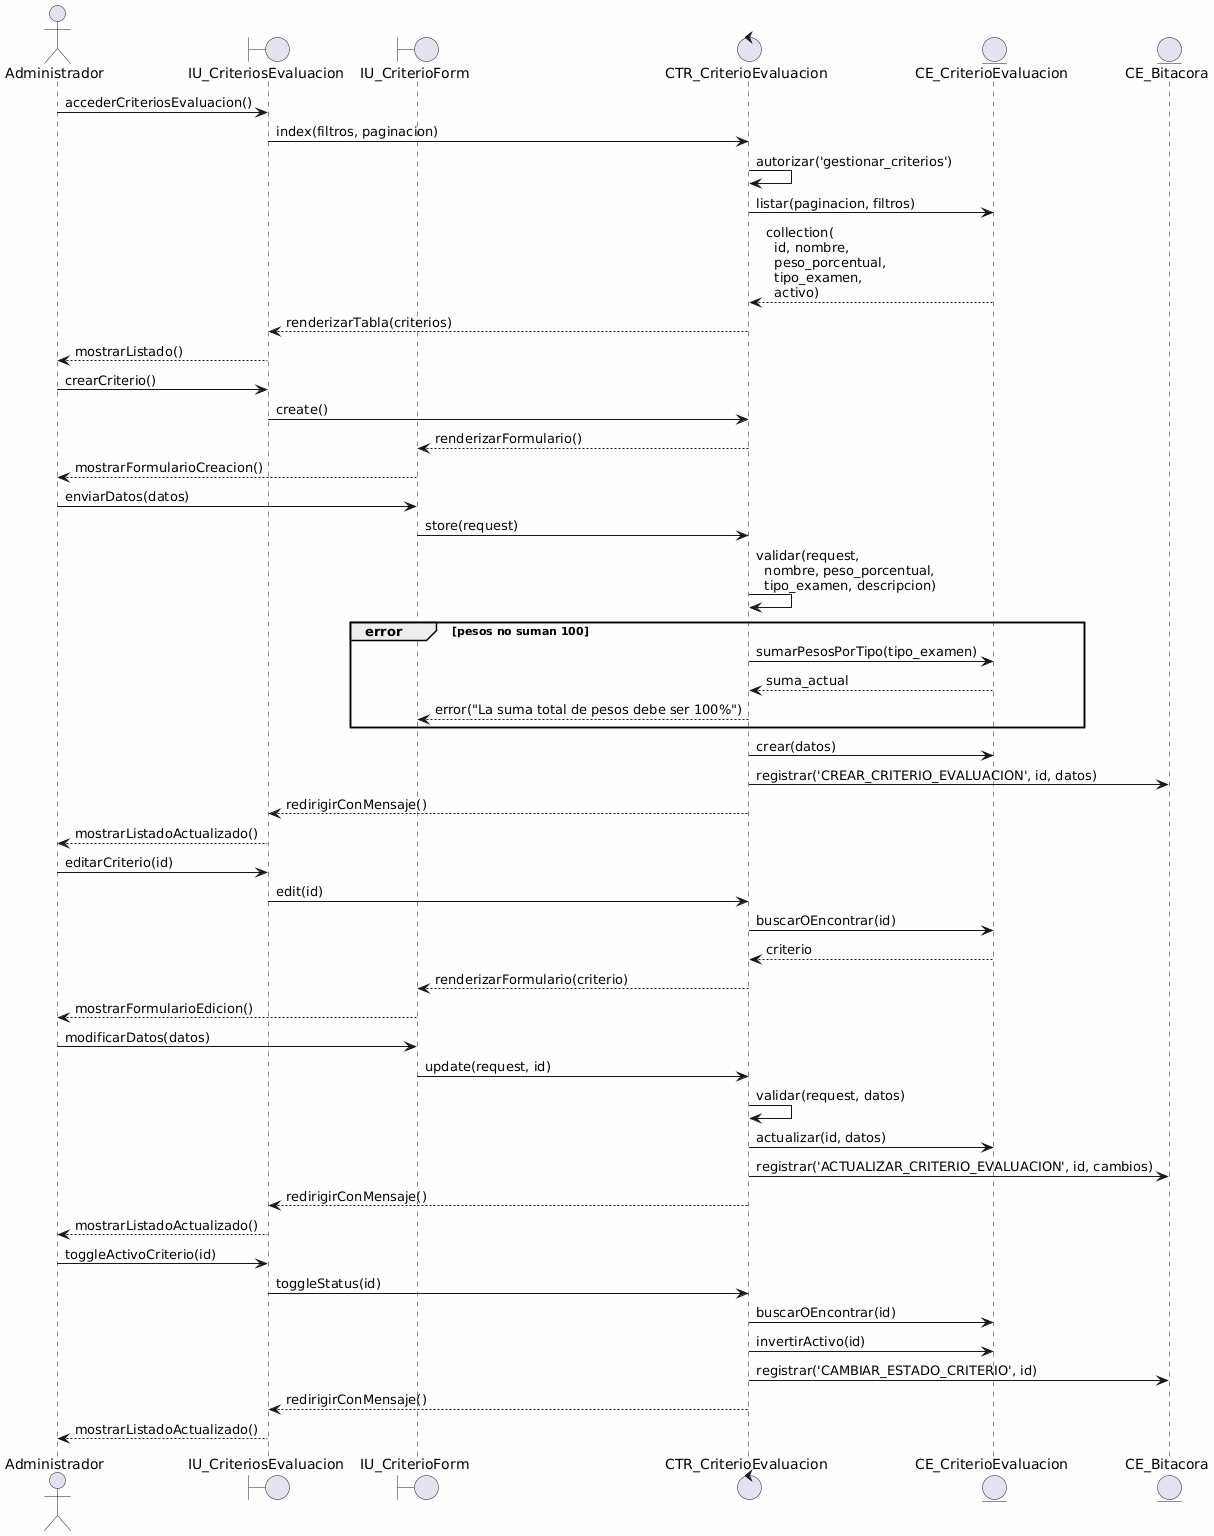

The diagram above was rendered by PlantUML. Its source (embedded in the PNG):
@startuml
skinparam backgroundColor #FEFEFE
skinparam defaultFontName Consolas

actor "Administrador" as admin
boundary "IU_CriteriosEvaluacion" as vista
boundary "IU_CriterioForm" as form
control "CTR_CriterioEvaluacion" as ctr
entity "CE_CriterioEvaluacion" as crit
entity "CE_Bitacora" as bitacora

admin -> vista: accederCriteriosEvaluacion()
vista -> ctr: index(filtros, paginacion)
ctr -> ctr: autorizar('gestionar_criterios')
ctr -> crit: listar(paginacion, filtros)
crit --> ctr: collection(\n  id, nombre,\n  peso_porcentual,\n  tipo_examen,\n  activo)
ctr --> vista: renderizarTabla(criterios)
vista --> admin: mostrarListado()

admin -> vista: crearCriterio()
vista -> ctr: create()
ctr --> form: renderizarFormulario()
form --> admin: mostrarFormularioCreacion()

admin -> form: enviarDatos(datos)
form -> ctr: store(request)
ctr -> ctr: validar(request,\n  nombre, peso_porcentual,\n  tipo_examen, descripcion)
group error [pesos no suman 100]
  ctr -> crit: sumarPesosPorTipo(tipo_examen)
  crit --> ctr: suma_actual
  ctr --> form: error("La suma total de pesos debe ser 100%")
end
ctr -> crit: crear(datos)
ctr -> bitacora: registrar('CREAR_CRITERIO_EVALUACION', id, datos)
ctr --> vista: redirigirConMensaje()
vista --> admin: mostrarListadoActualizado()

admin -> vista: editarCriterio(id)
vista -> ctr: edit(id)
ctr -> crit: buscarOEncontrar(id)
crit --> ctr: criterio
ctr --> form: renderizarFormulario(criterio)
form --> admin: mostrarFormularioEdicion()

admin -> form: modificarDatos(datos)
form -> ctr: update(request, id)
ctr -> ctr: validar(request, datos)
ctr -> crit: actualizar(id, datos)
ctr -> bitacora: registrar('ACTUALIZAR_CRITERIO_EVALUACION', id, cambios)
ctr --> vista: redirigirConMensaje()
vista --> admin: mostrarListadoActualizado()

admin -> vista: toggleActivoCriterio(id)
vista -> ctr: toggleStatus(id)
ctr -> crit: buscarOEncontrar(id)
ctr -> crit: invertirActivo(id)
ctr -> bitacora: registrar('CAMBIAR_ESTADO_CRITERIO', id)
ctr --> vista: redirigirConMensaje()
vista --> admin: mostrarListadoActualizado()
@enduml